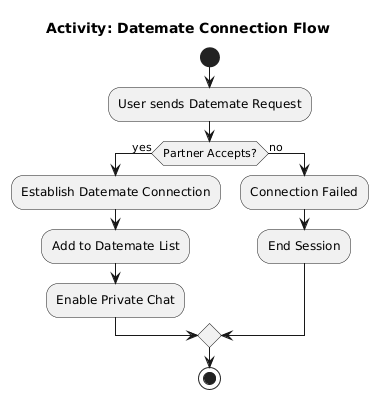

The diagram above was rendered by PlantUML. Its source (embedded in the PNG):
@startuml
title Activity: Datemate Connection Flow

start
:User sends Datemate Request;

if (Partner Accepts?) then (yes)
  :Establish Datemate Connection;
  :Add to Datemate List;
  :Enable Private Chat;
else (no)
  :Connection Failed;
  :End Session;
endif

stop
@enduml